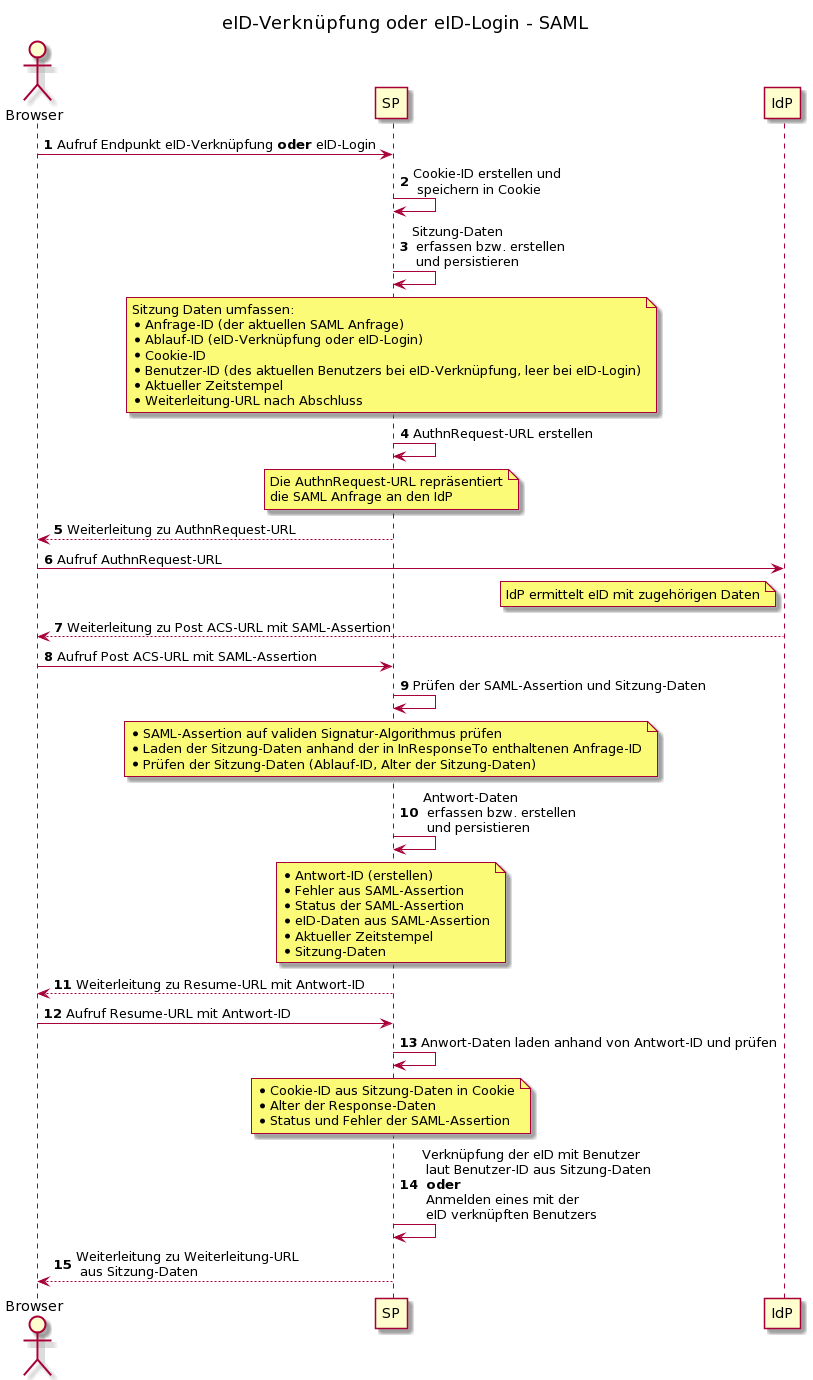

The diagram above was rendered by PlantUML. Its source (embedded in the PNG):
@startuml
title eID-Verknüpfung oder eID-Login - SAML
actor "Browser"
participant SP
participant IdP
autonumber
Browser -> SP: Aufruf Endpunkt eID-Verknüpfung **oder** eID-Login
SP -> SP: Cookie-ID erstellen und\n speichern in Cookie
SP -> SP : Sitzung-Daten\n erfassen bzw. erstellen\n und persistieren
note over SP
Sitzung Daten umfassen:
* Anfrage-ID (der aktuellen SAML Anfrage)
* Ablauf-ID (eID-Verknüpfung oder eID-Login)
* Cookie-ID
* Benutzer-ID (des aktuellen Benutzers bei eID-Verknüpfung, leer bei eID-Login)
* Aktueller Zeitstempel
* Weiterleitung-URL nach Abschluss
end note
SP -> SP: AuthnRequest-URL erstellen
note over SP
Die AuthnRequest-URL repräsentiert
die SAML Anfrage an den IdP
end note
SP --> Browser: Weiterleitung zu AuthnRequest-URL
Browser -> IdP: Aufruf AuthnRequest-URL
note left of IdP
IdP ermittelt eID mit zugehörigen Daten
end note
return Weiterleitung zu Post ACS-URL mit SAML-Assertion
Browser -> SP: Aufruf Post ACS-URL mit SAML-Assertion
SP -> SP: Prüfen der SAML-Assertion und Sitzung-Daten
note over SP
* SAML-Assertion auf validen Signatur-Algorithmus prüfen
* Laden der Sitzung-Daten anhand der in InResponseTo enthaltenen Anfrage-ID
* Prüfen der Sitzung-Daten (Ablauf-ID, Alter der Sitzung-Daten)
end note
SP -> SP: Antwort-Daten\n erfassen bzw. erstellen\n und persistieren
note over SP
* Antwort-ID (erstellen)
* Fehler aus SAML-Assertion
* Status der SAML-Assertion
* eID-Daten aus SAML-Assertion
* Aktueller Zeitstempel
* Sitzung-Daten
end note
SP --> Browser: Weiterleitung zu Resume-URL mit Antwort-ID
Browser -> SP: Aufruf Resume-URL mit Antwort-ID
SP -> SP: Anwort-Daten laden anhand von Antwort-ID und prüfen
note over SP
* Cookie-ID aus Sitzung-Daten in Cookie
* Alter der Response-Daten
* Status und Fehler der SAML-Assertion
end note
SP -> SP: Verknüpfung der eID mit Benutzer\n laut Benutzer-ID aus Sitzung-Daten\n **oder**\n Anmelden eines mit der\n eID verknüpften Benutzers
SP --> Browser: Weiterleitung zu Weiterleitung-URL\n aus Sitzung-Daten
@enduml